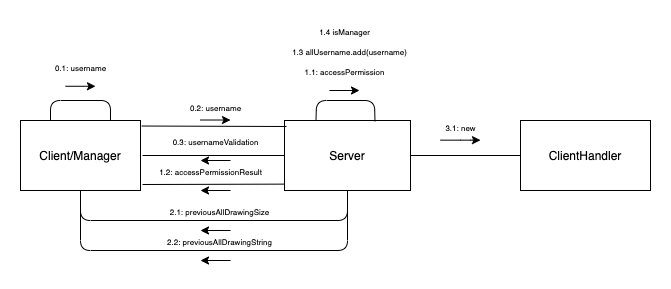

The diagram above was exported from draw.io. Its source (the exported page's mxGraphModel, read from the mxfile embedded in the PNG):
<mxGraphModel dx="1137" dy="744" grid="1" gridSize="10" guides="1" tooltips="1" connect="1" arrows="1" fold="1" page="1" pageScale="1" pageWidth="827" pageHeight="1169" math="0" shadow="0">
  <root>
    <mxCell id="EeFQ8M8eHyNgiSQuCgwV-0" />
    <mxCell id="EeFQ8M8eHyNgiSQuCgwV-1" parent="EeFQ8M8eHyNgiSQuCgwV-0" />
    <mxCell id="7x9yQqrhx6wyPvw-ELrW-0" value="Client/Manager" style="rounded=0;whiteSpace=wrap;html=1;" vertex="1" parent="EeFQ8M8eHyNgiSQuCgwV-1">
      <mxGeometry x="90" y="240" width="120" height="70" as="geometry" />
    </mxCell>
    <mxCell id="7x9yQqrhx6wyPvw-ELrW-1" value="Server" style="rounded=0;whiteSpace=wrap;html=1;" vertex="1" parent="EeFQ8M8eHyNgiSQuCgwV-1">
      <mxGeometry x="354" y="240" width="126" height="70" as="geometry" />
    </mxCell>
    <mxCell id="7x9yQqrhx6wyPvw-ELrW-2" value="&lt;font style=&quot;font-size: 8px&quot;&gt;0.1: username&lt;/font&gt;" style="text;html=1;align=center;verticalAlign=middle;resizable=0;points=[];autosize=1;" vertex="1" parent="EeFQ8M8eHyNgiSQuCgwV-1">
      <mxGeometry x="115" y="176" width="70" height="20" as="geometry" />
    </mxCell>
    <mxCell id="7x9yQqrhx6wyPvw-ELrW-3" value="&lt;font style=&quot;font-size: 8px&quot;&gt;0.2: username&lt;/font&gt;" style="text;html=1;align=center;verticalAlign=middle;resizable=0;points=[];autosize=1;" vertex="1" parent="EeFQ8M8eHyNgiSQuCgwV-1">
      <mxGeometry x="250" y="216" width="70" height="20" as="geometry" />
    </mxCell>
    <mxCell id="7x9yQqrhx6wyPvw-ELrW-4" value="&lt;font style=&quot;font-size: 8px&quot;&gt;0.3: usernameValidation&lt;/font&gt;" style="text;html=1;align=center;verticalAlign=middle;resizable=0;points=[];autosize=1;" vertex="1" parent="EeFQ8M8eHyNgiSQuCgwV-1">
      <mxGeometry x="235" y="250" width="100" height="20" as="geometry" />
    </mxCell>
    <mxCell id="7x9yQqrhx6wyPvw-ELrW-5" value="&lt;font style=&quot;font-size: 8px&quot;&gt;1.2: accessPermissionResult&lt;/font&gt;" style="text;html=1;align=center;verticalAlign=middle;resizable=0;points=[];autosize=1;" vertex="1" parent="EeFQ8M8eHyNgiSQuCgwV-1">
      <mxGeometry x="220" y="280" width="120" height="20" as="geometry" />
    </mxCell>
    <mxCell id="7x9yQqrhx6wyPvw-ELrW-6" value="&lt;font style=&quot;font-size: 8px&quot;&gt;1.3 allUsername.add(username)&lt;/font&gt;" style="text;html=1;align=center;verticalAlign=middle;resizable=0;points=[];autosize=1;" vertex="1" parent="EeFQ8M8eHyNgiSQuCgwV-1">
      <mxGeometry x="354" y="160" width="130" height="20" as="geometry" />
    </mxCell>
    <mxCell id="7x9yQqrhx6wyPvw-ELrW-7" value="" style="endArrow=none;html=1;exitX=0.25;exitY=0;exitDx=0;exitDy=0;entryX=0.75;entryY=0;entryDx=0;entryDy=0;" edge="1" parent="EeFQ8M8eHyNgiSQuCgwV-1" source="7x9yQqrhx6wyPvw-ELrW-0" target="7x9yQqrhx6wyPvw-ELrW-0">
      <mxGeometry width="50" height="50" relative="1" as="geometry">
        <mxPoint x="290" y="320" as="sourcePoint" />
        <mxPoint x="160" y="237" as="targetPoint" />
        <Array as="points">
          <mxPoint x="120" y="220" />
          <mxPoint x="180" y="220" />
        </Array>
      </mxGeometry>
    </mxCell>
    <mxCell id="7x9yQqrhx6wyPvw-ELrW-8" value="" style="endArrow=classic;html=1;" edge="1" parent="EeFQ8M8eHyNgiSQuCgwV-1">
      <mxGeometry width="50" height="50" relative="1" as="geometry">
        <mxPoint x="135" y="205.76" as="sourcePoint" />
        <mxPoint x="165" y="205.76" as="targetPoint" />
      </mxGeometry>
    </mxCell>
    <mxCell id="7x9yQqrhx6wyPvw-ELrW-9" value="" style="endArrow=none;html=1;exitX=1.011;exitY=0.079;exitDx=0;exitDy=0;exitPerimeter=0;" edge="1" parent="EeFQ8M8eHyNgiSQuCgwV-1" source="7x9yQqrhx6wyPvw-ELrW-0">
      <mxGeometry width="50" height="50" relative="1" as="geometry">
        <mxPoint x="290" y="310" as="sourcePoint" />
        <mxPoint x="356" y="246" as="targetPoint" />
      </mxGeometry>
    </mxCell>
    <mxCell id="7x9yQqrhx6wyPvw-ELrW-10" value="" style="endArrow=classic;html=1;" edge="1" parent="EeFQ8M8eHyNgiSQuCgwV-1">
      <mxGeometry width="50" height="50" relative="1" as="geometry">
        <mxPoint x="270" y="239.51999999999998" as="sourcePoint" />
        <mxPoint x="300" y="239.51999999999998" as="targetPoint" />
      </mxGeometry>
    </mxCell>
    <mxCell id="7x9yQqrhx6wyPvw-ELrW-11" value="" style="endArrow=none;html=1;entryX=0;entryY=0.5;entryDx=0;entryDy=0;" edge="1" parent="EeFQ8M8eHyNgiSQuCgwV-1" target="7x9yQqrhx6wyPvw-ELrW-1">
      <mxGeometry width="50" height="50" relative="1" as="geometry">
        <mxPoint x="212.0000000000001" y="275" as="sourcePoint" />
        <mxPoint x="350" y="269" as="targetPoint" />
      </mxGeometry>
    </mxCell>
    <mxCell id="7x9yQqrhx6wyPvw-ELrW-12" value="" style="endArrow=classic;html=1;" edge="1" parent="EeFQ8M8eHyNgiSQuCgwV-1">
      <mxGeometry width="50" height="50" relative="1" as="geometry">
        <mxPoint x="300" y="280" as="sourcePoint" />
        <mxPoint x="270" y="280" as="targetPoint" />
      </mxGeometry>
    </mxCell>
    <mxCell id="7x9yQqrhx6wyPvw-ELrW-13" value="" style="endArrow=none;html=1;entryX=-0.002;entryY=0.909;entryDx=0;entryDy=0;entryPerimeter=0;" edge="1" parent="EeFQ8M8eHyNgiSQuCgwV-1" target="7x9yQqrhx6wyPvw-ELrW-1">
      <mxGeometry width="50" height="50" relative="1" as="geometry">
        <mxPoint x="212.0000000000001" y="303.9999999999999" as="sourcePoint" />
        <mxPoint x="340" y="260" as="targetPoint" />
      </mxGeometry>
    </mxCell>
    <mxCell id="7x9yQqrhx6wyPvw-ELrW-14" value="" style="endArrow=classic;html=1;" edge="1" parent="EeFQ8M8eHyNgiSQuCgwV-1">
      <mxGeometry width="50" height="50" relative="1" as="geometry">
        <mxPoint x="300" y="310" as="sourcePoint" />
        <mxPoint x="270" y="310" as="targetPoint" />
      </mxGeometry>
    </mxCell>
    <mxCell id="7x9yQqrhx6wyPvw-ELrW-15" value="&lt;font style=&quot;font-size: 8px&quot;&gt;1.1: accessPermission&lt;/font&gt;" style="text;html=1;align=center;verticalAlign=middle;resizable=0;points=[];autosize=1;" vertex="1" parent="EeFQ8M8eHyNgiSQuCgwV-1">
      <mxGeometry x="364" y="180" width="100" height="20" as="geometry" />
    </mxCell>
    <mxCell id="7x9yQqrhx6wyPvw-ELrW-16" value="&lt;font style=&quot;font-size: 8px&quot;&gt;1.4 isManager&lt;/font&gt;" style="text;html=1;align=center;verticalAlign=middle;resizable=0;points=[];autosize=1;" vertex="1" parent="EeFQ8M8eHyNgiSQuCgwV-1">
      <mxGeometry x="379" y="140" width="70" height="20" as="geometry" />
    </mxCell>
    <mxCell id="7x9yQqrhx6wyPvw-ELrW-17" value="" style="endArrow=none;html=1;exitX=0.5;exitY=1;exitDx=0;exitDy=0;entryX=0.5;entryY=1;entryDx=0;entryDy=0;" edge="1" parent="EeFQ8M8eHyNgiSQuCgwV-1" source="7x9yQqrhx6wyPvw-ELrW-0" target="7x9yQqrhx6wyPvw-ELrW-1">
      <mxGeometry width="50" height="50" relative="1" as="geometry">
        <mxPoint x="290" y="310" as="sourcePoint" />
        <mxPoint x="430" y="340" as="targetPoint" />
        <Array as="points">
          <mxPoint x="150" y="340" />
          <mxPoint x="417" y="340" />
        </Array>
      </mxGeometry>
    </mxCell>
    <mxCell id="7x9yQqrhx6wyPvw-ELrW-18" value="&lt;font style=&quot;font-size: 8px&quot;&gt;2.1: previousAllDrawingSize&lt;/font&gt;" style="text;html=1;align=center;verticalAlign=middle;resizable=0;points=[];autosize=1;" vertex="1" parent="EeFQ8M8eHyNgiSQuCgwV-1">
      <mxGeometry x="229" y="320" width="120" height="20" as="geometry" />
    </mxCell>
    <mxCell id="7x9yQqrhx6wyPvw-ELrW-19" value="" style="endArrow=none;html=1;entryX=0.5;entryY=1;entryDx=0;entryDy=0;" edge="1" parent="EeFQ8M8eHyNgiSQuCgwV-1" target="7x9yQqrhx6wyPvw-ELrW-1">
      <mxGeometry width="50" height="50" relative="1" as="geometry">
        <mxPoint x="150" y="310" as="sourcePoint" />
        <mxPoint x="340" y="260" as="targetPoint" />
        <Array as="points">
          <mxPoint x="150" y="370" />
          <mxPoint x="417" y="370" />
        </Array>
      </mxGeometry>
    </mxCell>
    <mxCell id="7x9yQqrhx6wyPvw-ELrW-20" value="&lt;font style=&quot;font-size: 8px&quot;&gt;2.2: previousAllDrawingString&lt;/font&gt;" style="text;html=1;align=center;verticalAlign=middle;resizable=0;points=[];autosize=1;" vertex="1" parent="EeFQ8M8eHyNgiSQuCgwV-1">
      <mxGeometry x="229" y="350" width="120" height="20" as="geometry" />
    </mxCell>
    <mxCell id="7x9yQqrhx6wyPvw-ELrW-21" value="" style="endArrow=classic;html=1;" edge="1" parent="EeFQ8M8eHyNgiSQuCgwV-1">
      <mxGeometry width="50" height="50" relative="1" as="geometry">
        <mxPoint x="300" y="350" as="sourcePoint" />
        <mxPoint x="270" y="350" as="targetPoint" />
      </mxGeometry>
    </mxCell>
    <mxCell id="7x9yQqrhx6wyPvw-ELrW-22" value="" style="endArrow=classic;html=1;" edge="1" parent="EeFQ8M8eHyNgiSQuCgwV-1">
      <mxGeometry width="50" height="50" relative="1" as="geometry">
        <mxPoint x="300" y="380" as="sourcePoint" />
        <mxPoint x="270" y="380" as="targetPoint" />
      </mxGeometry>
    </mxCell>
    <mxCell id="7x9yQqrhx6wyPvw-ELrW-23" value="ClientHandler" style="rounded=0;whiteSpace=wrap;html=1;" vertex="1" parent="EeFQ8M8eHyNgiSQuCgwV-1">
      <mxGeometry x="590" y="240" width="130" height="70" as="geometry" />
    </mxCell>
    <mxCell id="7x9yQqrhx6wyPvw-ELrW-24" value="" style="endArrow=none;html=1;exitX=0.25;exitY=0;exitDx=0;exitDy=0;entryX=0.718;entryY=0.011;entryDx=0;entryDy=0;entryPerimeter=0;" edge="1" parent="EeFQ8M8eHyNgiSQuCgwV-1" source="7x9yQqrhx6wyPvw-ELrW-1" target="7x9yQqrhx6wyPvw-ELrW-1">
      <mxGeometry width="50" height="50" relative="1" as="geometry">
        <mxPoint x="380" y="360" as="sourcePoint" />
        <mxPoint x="450" y="220" as="targetPoint" />
        <Array as="points">
          <mxPoint x="386" y="220" />
          <mxPoint x="444" y="220" />
        </Array>
      </mxGeometry>
    </mxCell>
    <mxCell id="7x9yQqrhx6wyPvw-ELrW-25" value="" style="endArrow=classic;html=1;" edge="1" parent="EeFQ8M8eHyNgiSQuCgwV-1">
      <mxGeometry width="50" height="50" relative="1" as="geometry">
        <mxPoint x="399" y="210" as="sourcePoint" />
        <mxPoint x="429" y="210" as="targetPoint" />
      </mxGeometry>
    </mxCell>
    <mxCell id="7x9yQqrhx6wyPvw-ELrW-26" value="" style="endArrow=none;html=1;exitX=1;exitY=0.5;exitDx=0;exitDy=0;entryX=0;entryY=0.5;entryDx=0;entryDy=0;" edge="1" parent="EeFQ8M8eHyNgiSQuCgwV-1" source="7x9yQqrhx6wyPvw-ELrW-1" target="7x9yQqrhx6wyPvw-ELrW-23">
      <mxGeometry width="50" height="50" relative="1" as="geometry">
        <mxPoint x="380" y="360" as="sourcePoint" />
        <mxPoint x="430" y="310" as="targetPoint" />
      </mxGeometry>
    </mxCell>
    <mxCell id="7x9yQqrhx6wyPvw-ELrW-27" value="" style="endArrow=classic;html=1;" edge="1" parent="EeFQ8M8eHyNgiSQuCgwV-1">
      <mxGeometry width="50" height="50" relative="1" as="geometry">
        <mxPoint x="510" y="259.65999999999997" as="sourcePoint" />
        <mxPoint x="550" y="259.65999999999997" as="targetPoint" />
        <Array as="points">
          <mxPoint x="540" y="259.65999999999997" />
        </Array>
      </mxGeometry>
    </mxCell>
    <mxCell id="7x9yQqrhx6wyPvw-ELrW-28" value="&lt;font style=&quot;font-size: 8px&quot;&gt;3.1: new&lt;/font&gt;" style="text;html=1;align=center;verticalAlign=middle;resizable=0;points=[];autosize=1;" vertex="1" parent="EeFQ8M8eHyNgiSQuCgwV-1">
      <mxGeometry x="505" y="236" width="50" height="20" as="geometry" />
    </mxCell>
  </root>
</mxGraphModel>